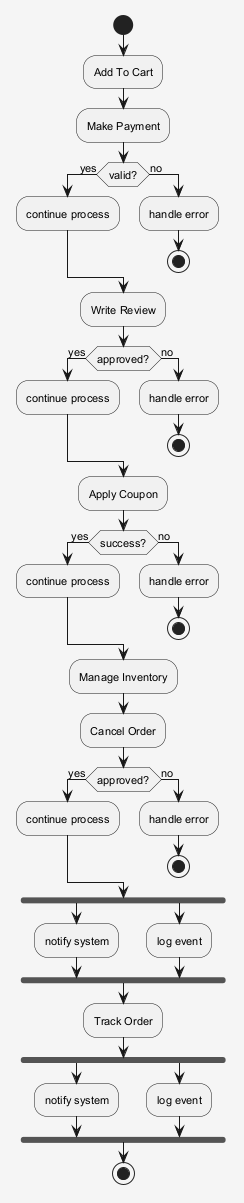

The diagram above was rendered by PlantUML. Its source (embedded in the PNG):
@startuml
skinparam shadowing false
skinparam backgroundColor #F5F5F5
skinparam defaultFontSize 11
start
:Add To Cart;
:Make Payment;
if (valid?) then (yes)
:continue process;
else (no)
:handle error;
stop
endif
:Write Review;
if (approved?) then (yes)
:continue process;
else (no)
:handle error;
stop
endif
:Apply Coupon;
if (success?) then (yes)
:continue process;
else (no)
:handle error;
stop
endif
:Manage Inventory;
:Cancel Order;
if (approved?) then (yes)
:continue process;
else (no)
:handle error;
stop
endif
fork
:notify system;
fork again
:log event;
end fork
:Track Order;
fork
:notify system;
fork again
:log event;
end fork
stop
@enduml